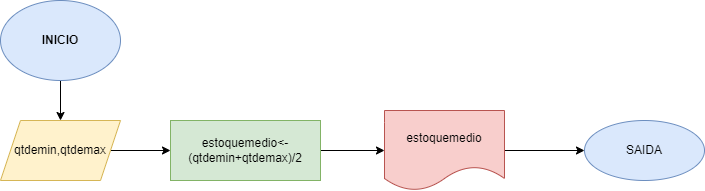

The diagram above was exported from draw.io. Its source (the exported page's mxGraphModel, read from the mxfile embedded in the PNG):
<mxGraphModel dx="1422" dy="794" grid="1" gridSize="10" guides="1" tooltips="1" connect="1" arrows="1" fold="1" page="1" pageScale="1" pageWidth="827" pageHeight="1169" math="0" shadow="0">
  <root>
    <mxCell id="0" />
    <mxCell id="1" parent="0" />
    <mxCell id="x3zJNPaN8ucQUVc9P-hi-4" value="" style="edgeStyle=orthogonalEdgeStyle;rounded=0;orthogonalLoop=1;jettySize=auto;html=1;" parent="1" source="x3zJNPaN8ucQUVc9P-hi-1" target="x3zJNPaN8ucQUVc9P-hi-2" edge="1">
      <mxGeometry relative="1" as="geometry" />
    </mxCell>
    <mxCell id="x3zJNPaN8ucQUVc9P-hi-1" value="&lt;font style=&quot;vertical-align: inherit&quot;&gt;&lt;font style=&quot;vertical-align: inherit&quot;&gt;&lt;b&gt;INICIO&lt;/b&gt;&lt;/font&gt;&lt;/font&gt;" style="ellipse;whiteSpace=wrap;html=1;fillColor=#dae8fc;strokeColor=#6c8ebf;" parent="1" vertex="1">
      <mxGeometry x="30" y="40" width="120" height="80" as="geometry" />
    </mxCell>
    <mxCell id="x3zJNPaN8ucQUVc9P-hi-8" value="" style="edgeStyle=orthogonalEdgeStyle;rounded=0;orthogonalLoop=1;jettySize=auto;html=1;" parent="1" source="x3zJNPaN8ucQUVc9P-hi-2" target="x3zJNPaN8ucQUVc9P-hi-7" edge="1">
      <mxGeometry relative="1" as="geometry" />
    </mxCell>
    <mxCell id="x3zJNPaN8ucQUVc9P-hi-2" value="&lt;font style=&quot;vertical-align: inherit&quot;&gt;&lt;font style=&quot;vertical-align: inherit&quot;&gt;qtdemin,qtdemax&lt;/font&gt;&lt;/font&gt;" style="shape=parallelogram;perimeter=parallelogramPerimeter;whiteSpace=wrap;html=1;fixedSize=1;fillColor=#fff2cc;strokeColor=#d6b656;" parent="1" vertex="1">
      <mxGeometry x="30" y="160" width="120" height="60" as="geometry" />
    </mxCell>
    <mxCell id="x3zJNPaN8ucQUVc9P-hi-10" value="" style="edgeStyle=orthogonalEdgeStyle;rounded=0;orthogonalLoop=1;jettySize=auto;html=1;" parent="1" source="x3zJNPaN8ucQUVc9P-hi-7" target="x3zJNPaN8ucQUVc9P-hi-9" edge="1">
      <mxGeometry relative="1" as="geometry" />
    </mxCell>
    <mxCell id="x3zJNPaN8ucQUVc9P-hi-7" value="estoquemedio&amp;lt;-(qtdemin+qtdemax)/2" style="whiteSpace=wrap;html=1;fillColor=#d5e8d4;strokeColor=#82b366;" parent="1" vertex="1">
      <mxGeometry x="200" y="160" width="150" height="60" as="geometry" />
    </mxCell>
    <mxCell id="x3zJNPaN8ucQUVc9P-hi-12" value="" style="edgeStyle=orthogonalEdgeStyle;rounded=0;orthogonalLoop=1;jettySize=auto;html=1;" parent="1" source="x3zJNPaN8ucQUVc9P-hi-9" target="x3zJNPaN8ucQUVc9P-hi-11" edge="1">
      <mxGeometry relative="1" as="geometry" />
    </mxCell>
    <mxCell id="x3zJNPaN8ucQUVc9P-hi-9" value="estoquemedio" style="shape=document;whiteSpace=wrap;html=1;boundedLbl=1;fillColor=#f8cecc;strokeColor=#b85450;" parent="1" vertex="1">
      <mxGeometry x="414" y="150" width="120" height="80" as="geometry" />
    </mxCell>
    <mxCell id="x3zJNPaN8ucQUVc9P-hi-11" value="SAIDA" style="ellipse;whiteSpace=wrap;html=1;fillColor=#dae8fc;strokeColor=#6c8ebf;" parent="1" vertex="1">
      <mxGeometry x="614" y="160" width="120" height="60" as="geometry" />
    </mxCell>
  </root>
</mxGraphModel>